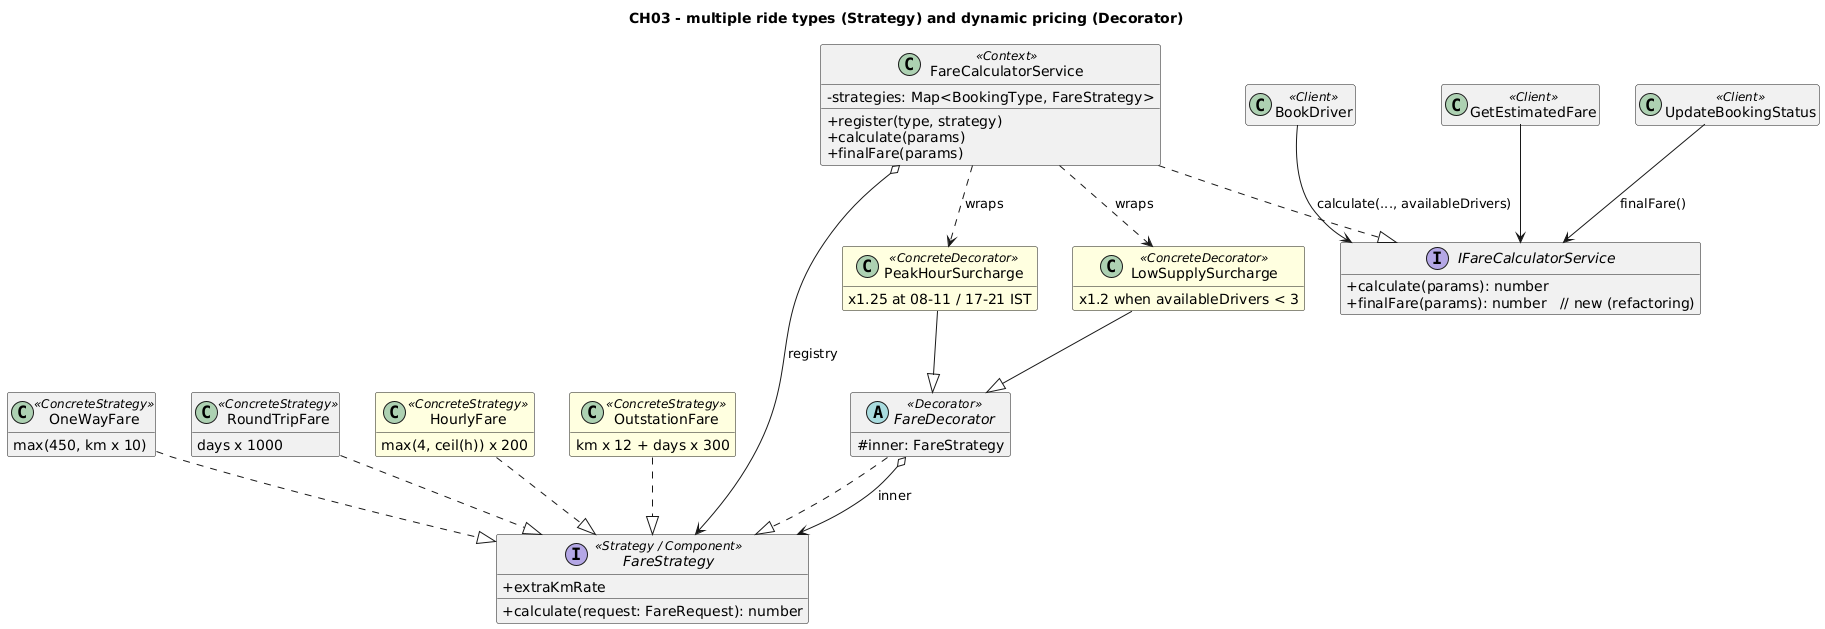

The diagram above was rendered by PlantUML. Its source (embedded in the PNG):
@startuml ch03_fare_strategy_decorator
title CH03 - multiple ride types (Strategy) and dynamic pricing (Decorator)
skinparam classAttributeIconSize 0
skinparam shadowing false
hide empty members

interface FareStrategy <<Strategy / Component>> {
  +extraKmRate
  +calculate(request: FareRequest): number
}
class OneWayFare <<ConcreteStrategy>> {
  max(450, km x 10)
}
class RoundTripFare <<ConcreteStrategy>> {
  days x 1000
}
class HourlyFare <<ConcreteStrategy>> #LightYellow {
  max(4, ceil(h)) x 200
}
class OutstationFare <<ConcreteStrategy>> #LightYellow {
  km x 12 + days x 300
}
abstract class FareDecorator <<Decorator>> {
  #inner: FareStrategy
}
class PeakHourSurcharge <<ConcreteDecorator>> #LightYellow {
  x1.25 at 08-11 / 17-21 IST
}
class LowSupplySurcharge <<ConcreteDecorator>> #LightYellow {
  x1.2 when availableDrivers < 3
}
OneWayFare ..|> FareStrategy
RoundTripFare ..|> FareStrategy
HourlyFare ..|> FareStrategy
OutstationFare ..|> FareStrategy
FareDecorator ..|> FareStrategy
FareDecorator o--> FareStrategy : inner
PeakHourSurcharge --|> FareDecorator
LowSupplySurcharge --|> FareDecorator

interface IFareCalculatorService {
  +calculate(params): number
  +finalFare(params): number   // new (refactoring)
}
class FareCalculatorService <<Context>> {
  -strategies: Map<BookingType, FareStrategy>
  +register(type, strategy)
  +calculate(params)
  +finalFare(params)
}
FareCalculatorService ..|> IFareCalculatorService
FareCalculatorService o--> FareStrategy : registry
FareCalculatorService ..> PeakHourSurcharge : wraps
FareCalculatorService ..> LowSupplySurcharge : wraps

class BookDriver <<Client>>
class GetEstimatedFare <<Client>>
class UpdateBookingStatus <<Client>>
BookDriver --> IFareCalculatorService : calculate(..., availableDrivers)
GetEstimatedFare --> IFareCalculatorService
UpdateBookingStatus --> IFareCalculatorService : finalFare()
@enduml